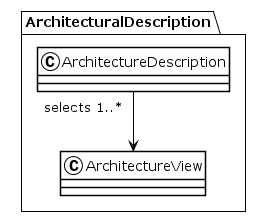

The diagram above was rendered by PlantUML. Its source (embedded in the PNG):
@startuml
!theme plain
package ArchitecturalDescription {
class ArchitectureDescription {
}
ArchitectureDescription "selects 1..*" --> ArchitectureView
class ArchitectureView {
}
}
@enduml